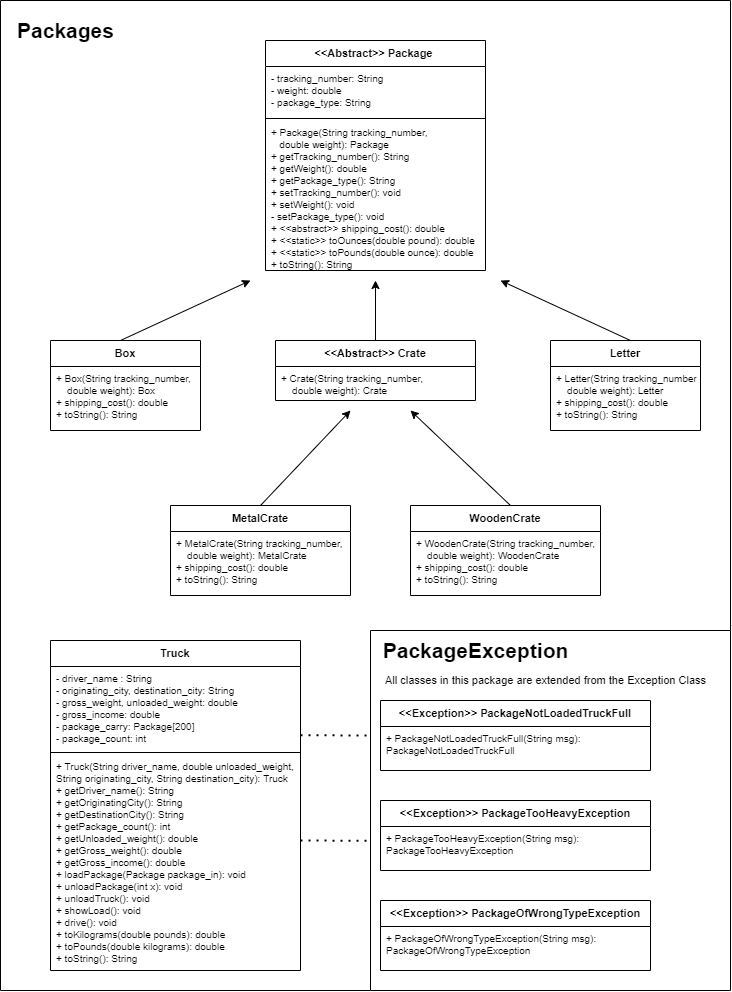

The diagram above was exported from draw.io. Its source (the exported page's mxGraphModel, read from the mxfile embedded in the PNG):
<mxGraphModel dx="1178" dy="659" grid="1" gridSize="10" guides="1" tooltips="1" connect="1" arrows="1" fold="1" page="1" pageScale="1" pageWidth="850" pageHeight="1100" math="0" shadow="0">
  <root>
    <mxCell id="0" />
    <mxCell id="1" parent="0" />
    <mxCell id="1uOhHyDMRU1mKwDkB8gP-1" value="&lt;&lt;Abstract&gt;&gt; Package " style="swimlane;fontStyle=1;align=center;verticalAlign=top;childLayout=stackLayout;horizontal=1;startSize=26;horizontalStack=0;resizeParent=1;resizeParentMax=0;resizeLast=0;collapsible=1;marginBottom=0;fontSize=11;" vertex="1" parent="1">
      <mxGeometry x="315" y="40" width="220" height="230" as="geometry">
        <mxRectangle x="220" y="370" width="100" height="26" as="alternateBounds" />
      </mxGeometry>
    </mxCell>
    <mxCell id="1uOhHyDMRU1mKwDkB8gP-2" value="- tracking_number: String&#10;- weight: double&#10;- package_type: String" style="text;strokeColor=none;fillColor=none;align=left;verticalAlign=top;spacingLeft=4;spacingRight=4;overflow=hidden;rotatable=0;points=[[0,0.5],[1,0.5]];portConstraint=eastwest;fontSize=10;" vertex="1" parent="1uOhHyDMRU1mKwDkB8gP-1">
      <mxGeometry y="26" width="220" height="50" as="geometry" />
    </mxCell>
    <mxCell id="1uOhHyDMRU1mKwDkB8gP-3" value="" style="line;strokeWidth=1;fillColor=none;align=left;verticalAlign=middle;spacingTop=-1;spacingLeft=3;spacingRight=3;rotatable=0;labelPosition=right;points=[];portConstraint=eastwest;" vertex="1" parent="1uOhHyDMRU1mKwDkB8gP-1">
      <mxGeometry y="76" width="220" height="4" as="geometry" />
    </mxCell>
    <mxCell id="1uOhHyDMRU1mKwDkB8gP-4" value="+ Package(String tracking_number, &#10;   double weight): Package&#10;+ getTracking_number(): String&#10;+ getWeight(): double&#10;+ getPackage_type(): String&#10;+ setTracking_number(): void&#10;+ setWeight(): void&#10;- setPackage_type(): void&#10;+ &lt;&lt;abstract&gt;&gt; shipping_cost(): double&#10;+ &lt;&lt;static&gt;&gt; toOunces(double pound): double&#10;+ &lt;&lt;static&gt;&gt; toPounds(double ounce): double&#10;+ toString(): String&#10;&#10;" style="text;strokeColor=none;fillColor=none;align=left;verticalAlign=top;spacingLeft=4;spacingRight=4;overflow=hidden;rotatable=0;points=[[0,0.5],[1,0.5]];portConstraint=eastwest;fontSize=10;" vertex="1" parent="1uOhHyDMRU1mKwDkB8gP-1">
      <mxGeometry y="80" width="220" height="150" as="geometry" />
    </mxCell>
    <mxCell id="1uOhHyDMRU1mKwDkB8gP-5" value="Box" style="swimlane;fontStyle=1;align=center;verticalAlign=top;childLayout=stackLayout;horizontal=1;startSize=26;horizontalStack=0;resizeParent=1;resizeParentMax=0;resizeLast=0;collapsible=1;marginBottom=0;fontSize=11;" vertex="1" parent="1">
      <mxGeometry x="100" y="340" width="150" height="90" as="geometry">
        <mxRectangle x="220" y="370" width="100" height="26" as="alternateBounds" />
      </mxGeometry>
    </mxCell>
    <mxCell id="1uOhHyDMRU1mKwDkB8gP-8" value="+ Box(String tracking_number, &#10;    double weight): Box&#10;+ shipping_cost(): double&#10;+ toString(): String&#10;" style="text;strokeColor=none;fillColor=none;align=left;verticalAlign=top;spacingLeft=4;spacingRight=4;overflow=hidden;rotatable=0;points=[[0,0.5],[1,0.5]];portConstraint=eastwest;fontSize=10;" vertex="1" parent="1uOhHyDMRU1mKwDkB8gP-5">
      <mxGeometry y="26" width="150" height="64" as="geometry" />
    </mxCell>
    <mxCell id="1uOhHyDMRU1mKwDkB8gP-23" value="Letter" style="swimlane;fontStyle=1;align=center;verticalAlign=top;childLayout=stackLayout;horizontal=1;startSize=26;horizontalStack=0;resizeParent=1;resizeParentMax=0;resizeLast=0;collapsible=1;marginBottom=0;fontSize=11;" vertex="1" parent="1">
      <mxGeometry x="600" y="340" width="150" height="90" as="geometry">
        <mxRectangle x="220" y="370" width="100" height="26" as="alternateBounds" />
      </mxGeometry>
    </mxCell>
    <mxCell id="1uOhHyDMRU1mKwDkB8gP-24" value="+ Letter(String tracking_number, &#10;    double weight): Letter&#10;+ shipping_cost(): double&#10;+ toString(): String&#10;" style="text;strokeColor=none;fillColor=none;align=left;verticalAlign=top;spacingLeft=4;spacingRight=4;overflow=hidden;rotatable=0;points=[[0,0.5],[1,0.5]];portConstraint=eastwest;fontSize=10;" vertex="1" parent="1uOhHyDMRU1mKwDkB8gP-23">
      <mxGeometry y="26" width="150" height="64" as="geometry" />
    </mxCell>
    <mxCell id="1uOhHyDMRU1mKwDkB8gP-25" value="MetalCrate" style="swimlane;fontStyle=1;align=center;verticalAlign=top;childLayout=stackLayout;horizontal=1;startSize=26;horizontalStack=0;resizeParent=1;resizeParentMax=0;resizeLast=0;collapsible=1;marginBottom=0;fontSize=11;" vertex="1" parent="1">
      <mxGeometry x="220" y="505" width="180" height="90" as="geometry">
        <mxRectangle x="220" y="370" width="100" height="26" as="alternateBounds" />
      </mxGeometry>
    </mxCell>
    <mxCell id="1uOhHyDMRU1mKwDkB8gP-26" value="+ MetalCrate(String tracking_number, &#10;    double weight): MetalCrate&#10;+ shipping_cost(): double&#10;+ toString(): String&#10;" style="text;strokeColor=none;fillColor=none;align=left;verticalAlign=top;spacingLeft=4;spacingRight=4;overflow=hidden;rotatable=0;points=[[0,0.5],[1,0.5]];portConstraint=eastwest;fontSize=10;" vertex="1" parent="1uOhHyDMRU1mKwDkB8gP-25">
      <mxGeometry y="26" width="180" height="64" as="geometry" />
    </mxCell>
    <mxCell id="1uOhHyDMRU1mKwDkB8gP-27" value="WoodenCrate" style="swimlane;fontStyle=1;align=center;verticalAlign=top;childLayout=stackLayout;horizontal=1;startSize=26;horizontalStack=0;resizeParent=1;resizeParentMax=0;resizeLast=0;collapsible=1;marginBottom=0;fontSize=11;" vertex="1" parent="1">
      <mxGeometry x="460" y="505" width="190" height="90" as="geometry">
        <mxRectangle x="220" y="370" width="100" height="26" as="alternateBounds" />
      </mxGeometry>
    </mxCell>
    <mxCell id="1uOhHyDMRU1mKwDkB8gP-28" value="+ WoodenCrate(String tracking_number, &#10;    double weight): WoodenCrate&#10;+ shipping_cost(): double&#10;+ toString(): String&#10;" style="text;strokeColor=none;fillColor=none;align=left;verticalAlign=top;spacingLeft=4;spacingRight=4;overflow=hidden;rotatable=0;points=[[0,0.5],[1,0.5]];portConstraint=eastwest;fontSize=10;" vertex="1" parent="1uOhHyDMRU1mKwDkB8gP-27">
      <mxGeometry y="26" width="190" height="64" as="geometry" />
    </mxCell>
    <mxCell id="1uOhHyDMRU1mKwDkB8gP-29" value="&lt;&lt;Abstract&gt;&gt; Crate" style="swimlane;fontStyle=1;align=center;verticalAlign=top;childLayout=stackLayout;horizontal=1;startSize=26;horizontalStack=0;resizeParent=1;resizeParentMax=0;resizeLast=0;collapsible=1;marginBottom=0;fontSize=11;" vertex="1" parent="1">
      <mxGeometry x="325" y="340" width="200" height="60" as="geometry">
        <mxRectangle x="220" y="370" width="100" height="26" as="alternateBounds" />
      </mxGeometry>
    </mxCell>
    <mxCell id="1uOhHyDMRU1mKwDkB8gP-30" value="+ Crate(String tracking_number, &#10;    double weight): Crate&#10;" style="text;strokeColor=none;fillColor=none;align=left;verticalAlign=top;spacingLeft=4;spacingRight=4;overflow=hidden;rotatable=0;points=[[0,0.5],[1,0.5]];portConstraint=eastwest;fontSize=10;" vertex="1" parent="1uOhHyDMRU1mKwDkB8gP-29">
      <mxGeometry y="26" width="200" height="34" as="geometry" />
    </mxCell>
    <mxCell id="1uOhHyDMRU1mKwDkB8gP-31" value="" style="endArrow=classic;html=1;fontSize=11;exitX=0.5;exitY=0;exitDx=0;exitDy=0;" edge="1" parent="1" source="1uOhHyDMRU1mKwDkB8gP-25">
      <mxGeometry width="50" height="50" relative="1" as="geometry">
        <mxPoint x="320" y="500" as="sourcePoint" />
        <mxPoint x="400" y="410" as="targetPoint" />
        <Array as="points" />
      </mxGeometry>
    </mxCell>
    <mxCell id="1uOhHyDMRU1mKwDkB8gP-32" value="" style="endArrow=classic;html=1;fontSize=11;" edge="1" parent="1">
      <mxGeometry width="50" height="50" relative="1" as="geometry">
        <mxPoint x="560" y="505" as="sourcePoint" />
        <mxPoint x="460" y="410" as="targetPoint" />
      </mxGeometry>
    </mxCell>
    <mxCell id="1uOhHyDMRU1mKwDkB8gP-33" value="" style="endArrow=classic;html=1;fontSize=11;" edge="1" parent="1">
      <mxGeometry width="50" height="50" relative="1" as="geometry">
        <mxPoint x="425" y="340" as="sourcePoint" />
        <mxPoint x="425" y="280" as="targetPoint" />
      </mxGeometry>
    </mxCell>
    <mxCell id="1uOhHyDMRU1mKwDkB8gP-34" value="" style="endArrow=classic;html=1;fontSize=11;" edge="1" parent="1">
      <mxGeometry width="50" height="50" relative="1" as="geometry">
        <mxPoint x="170" y="340" as="sourcePoint" />
        <mxPoint x="300" y="280" as="targetPoint" />
      </mxGeometry>
    </mxCell>
    <mxCell id="1uOhHyDMRU1mKwDkB8gP-35" value="" style="endArrow=classic;html=1;fontSize=11;" edge="1" parent="1">
      <mxGeometry width="50" height="50" relative="1" as="geometry">
        <mxPoint x="680" y="340" as="sourcePoint" />
        <mxPoint x="550" y="280" as="targetPoint" />
      </mxGeometry>
    </mxCell>
    <mxCell id="1uOhHyDMRU1mKwDkB8gP-37" value="" style="endArrow=none;html=1;fontSize=11;" edge="1" parent="1">
      <mxGeometry width="50" height="50" relative="1" as="geometry">
        <mxPoint x="50" as="sourcePoint" />
        <mxPoint x="780" as="targetPoint" />
      </mxGeometry>
    </mxCell>
    <mxCell id="1uOhHyDMRU1mKwDkB8gP-38" value="" style="endArrow=none;html=1;fontSize=11;" edge="1" parent="1">
      <mxGeometry width="50" height="50" relative="1" as="geometry">
        <mxPoint x="50" y="990" as="sourcePoint" />
        <mxPoint x="50" as="targetPoint" />
      </mxGeometry>
    </mxCell>
    <mxCell id="1uOhHyDMRU1mKwDkB8gP-39" value="&lt;font style=&quot;font-size: 21px&quot;&gt;Packages&lt;/font&gt;" style="text;html=1;align=center;verticalAlign=middle;resizable=0;points=[];autosize=1;strokeColor=none;fontSize=11;fontStyle=1" vertex="1" parent="1">
      <mxGeometry x="60" y="20" width="110" height="20" as="geometry" />
    </mxCell>
    <mxCell id="1uOhHyDMRU1mKwDkB8gP-40" value="Truck" style="swimlane;fontStyle=1;align=center;verticalAlign=top;childLayout=stackLayout;horizontal=1;startSize=26;horizontalStack=0;resizeParent=1;resizeParentMax=0;resizeLast=0;collapsible=1;marginBottom=0;fontSize=11;" vertex="1" parent="1">
      <mxGeometry x="100" y="640" width="250" height="330" as="geometry">
        <mxRectangle x="220" y="370" width="100" height="26" as="alternateBounds" />
      </mxGeometry>
    </mxCell>
    <mxCell id="1uOhHyDMRU1mKwDkB8gP-41" value="- driver_name : String&#10;- originating_city, destination_city: String&#10;- gross_weight, unloaded_weight: double&#10;- gross_income: double&#10;- package_carry: Package[200]&#10;- package_count: int" style="text;strokeColor=none;fillColor=none;align=left;verticalAlign=top;spacingLeft=4;spacingRight=4;overflow=hidden;rotatable=0;points=[[0,0.5],[1,0.5]];portConstraint=eastwest;fontSize=10;" vertex="1" parent="1uOhHyDMRU1mKwDkB8gP-40">
      <mxGeometry y="26" width="250" height="84" as="geometry" />
    </mxCell>
    <mxCell id="1uOhHyDMRU1mKwDkB8gP-42" value="" style="line;strokeWidth=1;fillColor=none;align=left;verticalAlign=middle;spacingTop=-1;spacingLeft=3;spacingRight=3;rotatable=0;labelPosition=right;points=[];portConstraint=eastwest;" vertex="1" parent="1uOhHyDMRU1mKwDkB8gP-40">
      <mxGeometry y="110" width="250" height="4" as="geometry" />
    </mxCell>
    <mxCell id="1uOhHyDMRU1mKwDkB8gP-43" value="+ Truck(String driver_name, double unloaded_weight, &#10;String originating_city, String destination_city): Truck&#10;+ getDriver_name(): String &#10;+ getOriginatingCity(): String &#10;+ getDestinationCity(): String&#10;+ getPackage_count(): int &#10;+ getUnloaded_weight(): double&#10;+ getGross_weight(): double&#10;+ getGross_income(): double&#10;+ loadPackage(Package package_in): void&#10;+ unloadPackage(int x): void&#10;+ unloadTruck(): void&#10;+ showLoad(): void&#10;+ drive(): void&#10;+ toKilograms(double pounds): double&#10;+ toPounds(double kilograms): double&#10;+ toString(): String&#10;&#10;" style="text;strokeColor=none;fillColor=none;align=left;verticalAlign=top;spacingLeft=4;spacingRight=4;overflow=hidden;rotatable=0;points=[[0,0.5],[1,0.5]];portConstraint=eastwest;fontSize=10;" vertex="1" parent="1uOhHyDMRU1mKwDkB8gP-40">
      <mxGeometry y="114" width="250" height="216" as="geometry" />
    </mxCell>
    <mxCell id="1uOhHyDMRU1mKwDkB8gP-44" value="" style="endArrow=none;html=1;fontSize=11;" edge="1" parent="1">
      <mxGeometry width="50" height="50" relative="1" as="geometry">
        <mxPoint x="50" y="990" as="sourcePoint" />
        <mxPoint x="420" y="990" as="targetPoint" />
      </mxGeometry>
    </mxCell>
    <mxCell id="1uOhHyDMRU1mKwDkB8gP-45" value="" style="endArrow=none;html=1;fontSize=11;" edge="1" parent="1">
      <mxGeometry width="50" height="50" relative="1" as="geometry">
        <mxPoint x="420" y="990" as="sourcePoint" />
        <mxPoint x="420" y="630" as="targetPoint" />
      </mxGeometry>
    </mxCell>
    <mxCell id="1uOhHyDMRU1mKwDkB8gP-46" value="" style="endArrow=none;html=1;fontSize=11;" edge="1" parent="1">
      <mxGeometry width="50" height="50" relative="1" as="geometry">
        <mxPoint x="420" y="630" as="sourcePoint" />
        <mxPoint x="780" y="630" as="targetPoint" />
      </mxGeometry>
    </mxCell>
    <mxCell id="1uOhHyDMRU1mKwDkB8gP-47" value="" style="endArrow=none;html=1;fontSize=11;" edge="1" parent="1">
      <mxGeometry width="50" height="50" relative="1" as="geometry">
        <mxPoint x="780" y="630" as="sourcePoint" />
        <mxPoint x="780" as="targetPoint" />
      </mxGeometry>
    </mxCell>
    <mxCell id="1uOhHyDMRU1mKwDkB8gP-48" value="&lt;&lt;Exception&gt;&gt; PackageNotLoadedTruckFull" style="swimlane;fontStyle=1;align=center;verticalAlign=top;childLayout=stackLayout;horizontal=1;startSize=26;horizontalStack=0;resizeParent=1;resizeParentMax=0;resizeLast=0;collapsible=1;marginBottom=0;fontSize=11;" vertex="1" parent="1">
      <mxGeometry x="430" y="700" width="270" height="70" as="geometry">
        <mxRectangle x="220" y="370" width="100" height="26" as="alternateBounds" />
      </mxGeometry>
    </mxCell>
    <mxCell id="1uOhHyDMRU1mKwDkB8gP-49" value="+ PackageNotLoadedTruckFull(String msg): &#10;PackageNotLoadedTruckFull" style="text;strokeColor=none;fillColor=none;align=left;verticalAlign=top;spacingLeft=4;spacingRight=4;overflow=hidden;rotatable=0;points=[[0,0.5],[1,0.5]];portConstraint=eastwest;fontSize=10;" vertex="1" parent="1uOhHyDMRU1mKwDkB8gP-48">
      <mxGeometry y="26" width="270" height="44" as="geometry" />
    </mxCell>
    <mxCell id="1uOhHyDMRU1mKwDkB8gP-50" value="" style="endArrow=none;html=1;fontSize=11;" edge="1" parent="1">
      <mxGeometry width="50" height="50" relative="1" as="geometry">
        <mxPoint x="420" y="990" as="sourcePoint" />
        <mxPoint x="780" y="990" as="targetPoint" />
      </mxGeometry>
    </mxCell>
    <mxCell id="1uOhHyDMRU1mKwDkB8gP-51" value="" style="endArrow=none;html=1;fontSize=11;" edge="1" parent="1">
      <mxGeometry width="50" height="50" relative="1" as="geometry">
        <mxPoint x="780" y="990" as="sourcePoint" />
        <mxPoint x="780" y="630" as="targetPoint" />
      </mxGeometry>
    </mxCell>
    <mxCell id="1uOhHyDMRU1mKwDkB8gP-52" value="&lt;font style=&quot;font-size: 21px&quot;&gt;PackageException&lt;/font&gt;" style="text;html=1;align=center;verticalAlign=middle;resizable=0;points=[];autosize=1;strokeColor=none;fontSize=11;fontStyle=1" vertex="1" parent="1">
      <mxGeometry x="425" y="640" width="200" height="20" as="geometry" />
    </mxCell>
    <mxCell id="1uOhHyDMRU1mKwDkB8gP-53" value="All classes in this package are extended from the Exception Class" style="text;html=1;align=center;verticalAlign=middle;resizable=0;points=[];autosize=1;strokeColor=none;fontSize=11;" vertex="1" parent="1">
      <mxGeometry x="425" y="670" width="340" height="20" as="geometry" />
    </mxCell>
    <mxCell id="1uOhHyDMRU1mKwDkB8gP-54" value="&lt;&lt;Exception&gt;&gt; PackageOfWrongTypeException" style="swimlane;fontStyle=1;align=center;verticalAlign=top;childLayout=stackLayout;horizontal=1;startSize=26;horizontalStack=0;resizeParent=1;resizeParentMax=0;resizeLast=0;collapsible=1;marginBottom=0;fontSize=11;" vertex="1" parent="1">
      <mxGeometry x="430" y="900" width="270" height="70" as="geometry">
        <mxRectangle x="220" y="370" width="100" height="26" as="alternateBounds" />
      </mxGeometry>
    </mxCell>
    <mxCell id="1uOhHyDMRU1mKwDkB8gP-55" value="+ PackageOfWrongTypeException(String msg): &#10;PackageOfWrongTypeException" style="text;strokeColor=none;fillColor=none;align=left;verticalAlign=top;spacingLeft=4;spacingRight=4;overflow=hidden;rotatable=0;points=[[0,0.5],[1,0.5]];portConstraint=eastwest;fontSize=10;" vertex="1" parent="1uOhHyDMRU1mKwDkB8gP-54">
      <mxGeometry y="26" width="270" height="44" as="geometry" />
    </mxCell>
    <mxCell id="1uOhHyDMRU1mKwDkB8gP-56" value="&lt;&lt;Exception&gt;&gt; PackageTooHeavyException" style="swimlane;fontStyle=1;align=center;verticalAlign=top;childLayout=stackLayout;horizontal=1;startSize=26;horizontalStack=0;resizeParent=1;resizeParentMax=0;resizeLast=0;collapsible=1;marginBottom=0;fontSize=11;" vertex="1" parent="1">
      <mxGeometry x="430" y="800" width="270" height="70" as="geometry">
        <mxRectangle x="220" y="370" width="100" height="26" as="alternateBounds" />
      </mxGeometry>
    </mxCell>
    <mxCell id="1uOhHyDMRU1mKwDkB8gP-57" value="+ PackageTooHeavyException(String msg): &#10;PackageTooHeavyException" style="text;strokeColor=none;fillColor=none;align=left;verticalAlign=top;spacingLeft=4;spacingRight=4;overflow=hidden;rotatable=0;points=[[0,0.5],[1,0.5]];portConstraint=eastwest;fontSize=10;" vertex="1" parent="1uOhHyDMRU1mKwDkB8gP-56">
      <mxGeometry y="26" width="270" height="44" as="geometry" />
    </mxCell>
    <mxCell id="1uOhHyDMRU1mKwDkB8gP-58" value="" style="endArrow=none;dashed=1;html=1;dashPattern=1 3;strokeWidth=2;fontSize=11;" edge="1" parent="1">
      <mxGeometry width="50" height="50" relative="1" as="geometry">
        <mxPoint x="350" y="734.71" as="sourcePoint" />
        <mxPoint x="420" y="735" as="targetPoint" />
        <Array as="points" />
      </mxGeometry>
    </mxCell>
    <mxCell id="1uOhHyDMRU1mKwDkB8gP-59" value="" style="endArrow=none;dashed=1;html=1;dashPattern=1 3;strokeWidth=2;fontSize=11;" edge="1" parent="1">
      <mxGeometry width="50" height="50" relative="1" as="geometry">
        <mxPoint x="350" y="840.0000000000002" as="sourcePoint" />
        <mxPoint x="420" y="840.29" as="targetPoint" />
        <Array as="points" />
      </mxGeometry>
    </mxCell>
  </root>
</mxGraphModel>